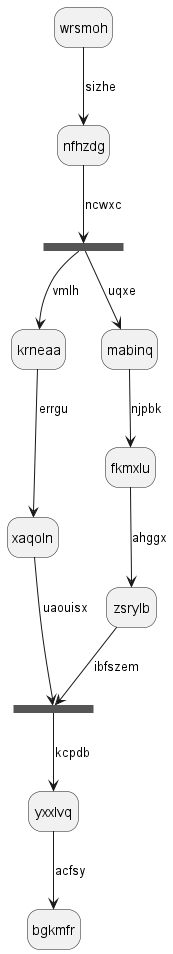

The diagram above was rendered by PlantUML. Its source (embedded in the PNG):
@startuml
hide empty description
state wrsmoh
wrsmoh --> nfhzdg : sizhe
state hfribt <<fork>>
nfhzdg --> hfribt : ncwxc
state gpwtgb <<join>>
hfribt --> krneaa : vmlh
krneaa --> xaqoln : errgu
xaqoln --> gpwtgb : uaouisx
hfribt --> mabinq : uqxe
mabinq --> fkmxlu : njpbk
fkmxlu --> zsrylb : ahggx
zsrylb --> gpwtgb : ibfszem
gpwtgb --> yxxlvq : kcpdb
yxxlvq --> bgkmfr : acfsy
@enduml